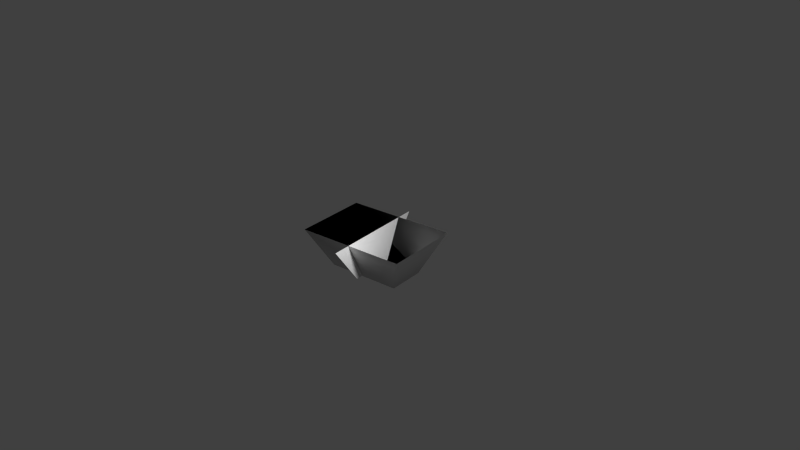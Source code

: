 # Source: vr_wall.blend  (saved by Blender 2.76.0; exported with 4.5.12 LTS)
import bpy
from mathutils import Matrix  # noqa: F401  (used for matrix-valued properties, if any)

bpy.ops.wm.read_factory_settings(use_empty=True)
scene = bpy.context.scene
scene.name = 'Scene'

# ---- collections
col_collection_1 = bpy.data.collections.new('Collection 1'); scene.collection.children.link(col_collection_1)

# ---- materials (node trees are filled in below, after node groups)
mat_none = bpy.data.materials.new('None')
mat_none.alpha_threshold = 0.0
mat_none.use_transparent_shadow = False
mat_none.specular_color = (0.8, 0.8, 0.8)
mat_none.roughness = 0.5
mat_none.specular_intensity = 1.0

# ---- material node trees

# ---- world
world_world = bpy.data.worlds.new('World'); scene.world = world_world
world_world.color = (0.05088, 0.05088, 0.05088)
world_world.use_sun_shadow = False
world_world.sun_shadow_jitter_overblur = 0.0
world_world.cycles.sampling_method = 'MANUAL'
world_world.cycles.sample_map_resolution = 256

# ---- cameras
cam_camera = bpy.data.cameras.new('Camera')
cam_camera.clip_end = 100.0
cam_camera.lens = 35.0
cam_camera.sensor_width = 32.0
cam_camera.sensor_height = 18.0
cam_camera.ortho_scale = 7.314
cam_camera.dof.focus_distance = 0.0
cam_camera.dof.aperture_fstop = 128.0

# ---- lights
light_lamp = bpy.data.lights.new('Lamp', 'POINT')
light_lamp.transmission_factor = 0.0
light_lamp.cutoff_distance = 30.0
light_lamp.energy = 100.0
light_lamp.shadow_buffer_clip_start = 1.001
light_lamp.shadow_soft_size = 0.1
light_lamp.shadow_maximum_resolution = 0.006
light_lamp.use_absolute_resolution = True
light_lamp.cycles.use_multiple_importance_sampling = False

# ---- meshes
me_vr_wall = bpy.data.meshes.new('VR_Wall')
me_vr_wall.from_pydata([(-1.0, -2.045, 1.082e-09), (1.0, -1.0, 0.0), (-1.0, 2.045, -1.082e-09), (1.0, 1.0, 0.0)], [], [(0, 1, 3, 2)])
_uv = me_vr_wall.uv_layers.new(name='UVMap')
_uv.uv.foreach_set('vector', [0.6509, 0.8684, 0.3491, 0.6801, 0.3491, 0.3199, 0.6509, 0.1316])
me_vr_wall.materials.append(mat_none)
me_vr_wall.use_remesh_preserve_volume = False
me_vr_wall.use_remesh_preserve_attributes = False
me_vr_wall.use_mirror_vertex_groups = False
me_vr_wall.update()
me_arena = bpy.data.meshes.new('Arena')
me_arena.from_pydata([(0.472, -0.222, -0.3373), (-0.5185, -0.2149, -0.1928), (-0.8039, 0.3268, -0.4107), (0.6915, 0.3268, -0.634), (0.5432, -0.2198, 0.1562), (-0.4456, -0.2127, 0.3039), (-0.6556, 0.3268, 0.5868), (0.8342, 0.3268, 0.3693)], [], [(0, 1, 2), (0, 2, 3), (4, 5, 6), (4, 6, 7), (0, 4, 7), (0, 7, 3), (1, 5, 6), (1, 6, 2), (0, 4, 5), (0, 5, 1)])
me_arena.polygons.foreach_set('use_smooth', [True] * 10)
_k = set([(0, 1), (0, 2), (0, 5), (1, 2), (1, 5), (2, 3), (2, 6), (3, 7), (4, 7), (6, 7)])
me_arena.attributes.new('sharp_edge', 'BOOLEAN', 'EDGE').data.foreach_set('value', [ (min(e.vertices), max(e.vertices)) in _k for e in me_arena.edges])
_uv = me_arena.uv_layers.new(name='UVMap')
_uv.uv.foreach_set('vector', [0.1642, 0.8275, 0.1722, 0.1658, 0.4531, 0.000408, 0.1642, 0.8275, 0.4531, 0.000408, 0.4531, 1.0, -0.05058, 0.8259, -0.0441, 0.1649, 0.2136, 0.0, -0.05058, 0.8259, 0.2136, 0.0, 0.2125, 0.9953, 0.4531, 0.4961, 0.4544, 0.1665, 0.7884, 0.0, 0.4531, 0.4961, 0.7884, 0.0, 0.7884, 0.6699, 0.7388, 0.4982, 0.74, 0.1663, 1.05, 0.0, 0.7388, 0.4982, 1.05, 0.0, 1.05, 0.6667, 0.1642, 0.8275, -0.05058, 0.8259, -0.0441, 0.1649, 0.1642, 0.8275, -0.0441, 0.1649, 0.1722, 0.1658])
me_arena.materials.append(mat_none)
me_arena.use_remesh_preserve_volume = False
me_arena.use_remesh_preserve_attributes = False
me_arena.use_mirror_vertex_groups = False
me_arena.update()
me_arena.normals_split_custom_set([tuple(v) for v in zip(*[iter([0.1335, 0.4294, 0.8932, 0.1337, 0.4293, 0.8932, 0.1335, 0.4294, 0.8932, 0.1333, 0.4294, 0.8933, 0.1334, 0.4292, 0.8933, 0.1338, 0.4294, 0.8932, -0.1311, 0.42, -0.898, -0.1311, 0.42, -0.898, -0.1311, 0.42, -0.898, -0.1311, 0.42, -0.898, -0.1311, 0.42, -0.898, -0.1311, 0.42, -0.898, -0.8953, 0.427, 0.1273, -0.8953, 0.427, 0.1273, -0.8953, 0.427, 0.1273, -0.8953, 0.427, 0.1273, -0.8953, 0.427, 0.1273, -0.8953, 0.427, 0.1273, 0.898, 0.4192, -0.1334, 0.8979, 0.4195, -0.1332, 0.8979, 0.4195, -0.1335, 0.898, 0.4192, -0.1334, 0.8979, 0.4195, -0.1335, 0.898, 0.4192, -0.1334, 0.006469, 1.0, -0.005077, 0.006469, 1.0, -0.005077, 0.006469, 1.0, -0.005077, 0.006418, 1.0, -0.005402, 0.006418, 1.0, -0.005402, 0.006418, 1.0, -0.005402])] * 3)])

# ---- objects
ob_vr_wall = bpy.data.objects.new('VR_Wall', me_vr_wall)
ob_arena = bpy.data.objects.new('Arena', me_arena)
ob_lamp = bpy.data.objects.new('Lamp', light_lamp)
ob_camera = bpy.data.objects.new('Camera', cam_camera)

# ---- transforms, parenting, visibility, modifiers, constraints
ob_vr_wall.location = (0.0, 0.01672, 0.0574)
ob_vr_wall.rotation_euler = (-0.1561, 1.571, 0.0)
ob_vr_wall.scale = (0.2636, 0.3604, 0.2437)
ob_vr_wall.lineart.crease_threshold = 0.0
ob_arena.location = (0.0, 0.0, 0.0)
ob_arena.rotation_euler = (1.571, -0.0, 0.0)
ob_arena.lineart.crease_threshold = 0.0
ob_lamp.location = (1.323, -0.578, 1.401)
ob_lamp.rotation_euler = (0.6503, 0.05522, 1.866)
ob_lamp.lock_rotations_4d = False
ob_lamp.empty_display_type = 'ARROWS'
ob_lamp.color = (0.0, 0.0, 0.0, 0.0)
ob_lamp.lineart.crease_threshold = 0.0
ob_camera.location = (7.481, -6.508, 5.344)
ob_camera.rotation_euler = (1.109, 0.01082, 0.8149)
ob_camera.lock_rotations_4d = False
ob_camera.empty_display_type = 'ARROWS'
ob_camera.color = (0.0, 0.0, 0.0, 0.0)
ob_camera.display_type = 'WIRE'
ob_camera.lineart.crease_threshold = 0.0

# ---- collection membership
col_collection_1.objects.link(ob_vr_wall)
col_collection_1.objects.link(ob_arena)
col_collection_1.objects.link(ob_lamp)
col_collection_1.objects.link(ob_camera)

# ---- scene / render settings (as saved in the file)
scene.camera = ob_camera
scene.frame_start = 1; scene.frame_end = 250; scene.frame_set(1)
scene.render.engine = 'BLENDER_EEVEE_NEXT'
scene.render.resolution_percentage = 50
scene.render.dither_intensity = 0.0
scene.cycles.use_denoising = False
scene.cycles.samples = 10
scene.cycles.sampling_pattern = 'TABULATED_SOBOL'
scene.cycles.light_sampling_threshold = 0.0
scene.cycles.use_adaptive_sampling = False
scene.cycles.use_light_tree = False
scene.cycles.blur_glossy = 0.0
scene.cycles.pixel_filter_type = 'GAUSSIAN'
scene.cycles.sample_clamp_indirect = 0.0
scene.view_settings.view_transform = 'Standard'
bpy.context.view_layer.update()
